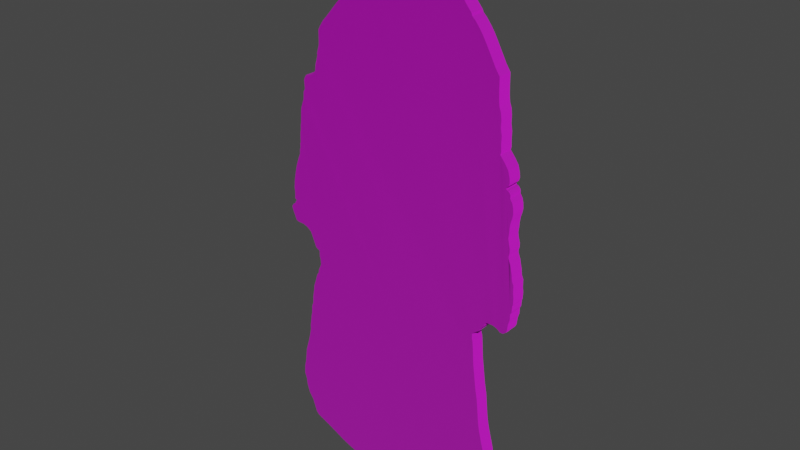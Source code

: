 # Source: man_siting_at_the_camp_with_hood_winter_2.blend  (saved by Blender 3.4.6; exported with 4.5.12 LTS)
import bpy
from mathutils import Matrix  # noqa: F401  (used for matrix-valued properties, if any)

bpy.ops.wm.read_factory_settings(use_empty=True)
scene = bpy.context.scene
scene.name = 'Scene'

# ---- collections
col_collection = bpy.data.collections.new('Collection'); scene.collection.children.link(col_collection)

# ---- images (referenced by path relative to the original .blend; pixels are not part of the script)
import os
ASSET_DIR = os.environ.get("B2B_ASSET_DIR", "")  # directory of the original .blend (textures are referenced by path, not embedded)
HERE = os.path.dirname(os.path.abspath(__file__))  # packed textures are extracted next to this script under _unpacked/

def load_image(name, relpath, width, height, colorspace="sRGB"):
    """Load a texture the original file referenced (path relative to the .blend, or extracted next to this script)."""
    p = next((c for c in (os.path.join(HERE, relpath), os.path.join(ASSET_DIR, relpath)) if relpath and os.path.exists(c)), "")
    if p:
        img = bpy.data.images.load(p, check_existing=True)
        img.name = name
    else:  # same state as the original file: an image datablock whose file is absent (Cycles renders it pink)
        img = bpy.data.images.new(name, width, height)
        img.source = "FILE"
        img.filepath = "//" + (relpath or name)
    img.colorspace_settings.name = colorspace
    return img
img_man_siting_at_the_camp_with_hood_winter_2_png = load_image('man_siting_at_the_camp_with_hood_winter_2.png', 'man_siting_at_the_camp_with_hood_winter_2.png', 1024, 1024, 'sRGB')
img_cardboard_2_normal_jpg = load_image('cardboard_2_NORMAL.jpg', 'cardboard_2_NORMAL.jpg', 1024, 1024, 'sRGB')
img_carton_png = load_image('carton.png', 'carton.png', 1024, 1024, 'sRGB')

# ---- materials (node trees are filled in below, after node groups)
mat_materia = bpy.data.materials.new('Materiał')
mat_materia.use_transparent_shadow = False
mat_materia__001 = bpy.data.materials.new('Materiał.001')
mat_materia__001.use_transparent_shadow = False

# ---- material node trees
mat_materia.use_nodes = True; mat_materia.node_tree.nodes.clear()
_N = mat_materia.node_tree.nodes; _L = mat_materia.node_tree.links
n0 = _N.new('ShaderNodeBsdfPrincipled'); n0.name = 'Principled BSDF'; n0.location = (10, 300)
n0.distribution = 'GGX'
n0.subsurface_method = 'RANDOM_WALK_SKIN'
n0.inputs[2].default_value = 1.0
n0.inputs[3].default_value = 1.45
n0.inputs[27].default_value = (0.0, 0.0, 0.0, 1.0)
n0.inputs[28].default_value = 1.0
n1 = _N.new('ShaderNodeOutputMaterial'); n1.name = 'Material Output'; n1.location = (300, 300)
n2 = _N.new('ShaderNodeNormalMap'); n2.name = 'Normal Map'; n2.location = (-225, -250)
n3 = _N.new('ShaderNodeTexImage'); n3.name = 'Image Texture.001'; n3.location = (-457, 247)
n3.image = img_man_siting_at_the_camp_with_hood_winter_2_png
n4 = _N.new('ShaderNodeTexImage'); n4.name = 'Image Texture'; n4.location = (-642, -273)
n4.image = img_cardboard_2_normal_jpg
_L.new(n0.outputs[0], n1.inputs[0])
_L.new(n2.outputs[0], n0.inputs[5])
_L.new(n3.outputs[0], n0.inputs[0])
_L.new(n4.outputs[0], n2.inputs[1])
n1.is_active_output = True
mat_materia__001.use_nodes = True; mat_materia__001.node_tree.nodes.clear()
_N = mat_materia__001.node_tree.nodes; _L = mat_materia__001.node_tree.links
n0 = _N.new('ShaderNodeBsdfPrincipled'); n0.name = 'Principled BSDF'; n0.location = (10, 300)
n0.distribution = 'GGX'
n0.subsurface_method = 'RANDOM_WALK_SKIN'
n0.inputs[2].default_value = 1.0
n0.inputs[3].default_value = 1.45
n0.inputs[27].default_value = (0.0, 0.0, 0.0, 1.0)
n0.inputs[28].default_value = 1.0
n1 = _N.new('ShaderNodeOutputMaterial'); n1.name = 'Material Output'; n1.location = (300, 300)
n2 = _N.new('ShaderNodeTexImage'); n2.name = 'Image Texture'; n2.location = (-534, 215)
n2.image = img_carton_png
n3 = _N.new('ShaderNodeTexImage'); n3.name = 'Image Texture.001'; n3.location = (-562, -316)
n3.image = img_cardboard_2_normal_jpg
n4 = _N.new('ShaderNodeNormalMap'); n4.name = 'Normal Map'; n4.location = (-261, -292)
_L.new(n0.outputs[0], n1.inputs[0])
_L.new(n3.outputs[0], n4.inputs[1])
_L.new(n4.outputs[0], n0.inputs[5])
_L.new(n2.outputs[0], n0.inputs[0])
n1.is_active_output = True

# ---- world
world_world = bpy.data.worlds.new('World'); scene.world = world_world
world_world.use_nodes = True; world_world.node_tree.nodes.clear()
_N = world_world.node_tree.nodes; _L = world_world.node_tree.links
n0 = _N.new('ShaderNodeOutputWorld'); n0.name = 'World Output'; n0.location = (300, 300)
n1 = _N.new('ShaderNodeBackground'); n1.name = 'Background'; n1.location = (10, 300)
n1.inputs[0].default_value = (0.05088, 0.05088, 0.05088, 1.0)
_L.new(n1.outputs[0], n0.inputs[0])
n0.is_active_output = True
world_world.color = (0.05088, 0.05088, 0.05088)
world_world.use_sun_shadow = False
world_world.sun_shadow_jitter_overblur = 0.0

# ---- meshes
me_prostok_t_001 = bpy.data.meshes.new('Prostokąt.001')
me_prostok_t_001.from_pydata([(-0.1236, 0.8982, 0.0), (-0.1057, 0.9089, 0.0), (-0.08364, 0.9175, 0.0), (-0.0676, 0.9185, 0.0), (-0.04158, 0.9178, 0.0), (-0.02304, 0.91, 0.0), (0.003336, 0.8879, 0.0), (0.02757, 0.8708, 0.0), (0.03684, 0.8633, 0.0), (0.03542, 0.8555, 0.0), (0.0536, 0.8408, 0.0), (0.05752, 0.8298, 0.0), (0.07962, 0.7941, 0.0), (0.09851, 0.7635, 0.0), (0.1056, 0.7528, 0.0), (0.1203, 0.7336, 0.0), (0.137, 0.7093, 0.0), (0.1552, 0.6876, 0.0), (0.158, 0.6801, 0.0), (0.1691, 0.6694, 0.0), (0.1848, 0.6494, 0.0), (0.1947, 0.6352, 0.0), (0.2051, 0.6173, 0.0), (0.2186, 0.5924, 0.0), (0.2283, 0.5746, 0.0), (0.2382, 0.5557, 0.0), (0.2529, 0.5339, 0.0), (0.2532, 0.4958, 0.0), (0.2543, 0.4669, 0.0), (0.2564, 0.4498, 0.0), (0.2618, 0.4348, 0.0), (0.2643, 0.4145, 0.0), (0.2639, 0.391, 0.0), (0.2675, 0.3682, 0.0), (0.2671, 0.3436, 0.0), (0.2682, 0.3229, 0.0), (0.266, 0.3129, 0.0), (0.2814, 0.294, 0.0), (0.2942, 0.2744, 0.0), (0.2995, 0.2534, 0.0), (0.301, 0.2384, 0.0), (0.2974, 0.2277, 0.0), (0.291, 0.2206, 0.0), (0.2913, 0.216, 0.0), (0.2981, 0.2128, 0.0), (0.3024, 0.2081, 0.0), (0.3052, 0.2028, 0.0), (0.3051, 0.1927, 0.0), (0.313, 0.1801, 0.0), (0.3164, 0.165, 0.0), (0.3175, 0.1483, 0.0), (0.315, 0.1351, 0.0), (0.3111, 0.1219, 0.0), (0.309, 0.1103, 0.0), (0.3078, 0.1009, 0.0), (0.3075, 0.09022, 0.0), (0.3063, 0.08042, 0.0), (0.3051, 0.06977, 0.0), (0.3071, 0.05773, 0.0), (0.3099, 0.04639, 0.0), (0.3125, 0.03745, 0.0), (0.3123, 0.02507, 0.0), (0.3095, 0.01493, 0.0), (0.3094, 0.006851, 0.0), (0.3121, -0.0007129, 0.0), (0.3169, -0.01257, 0.0), (0.3202, -0.03045, 0.0), (0.3236, -0.0442, 0.0), (0.3245, -0.05589, 0.0), (0.3254, -0.06208, 0.0), (0.3274, -0.06672, 0.0), (0.3309, -0.07549, 0.0), (0.331, -0.09956, 0.0), (0.3331, -0.1155, 0.0), (0.3324, -0.1377, 0.0), (0.3303, -0.1434, 0.0), (0.329, -0.1635, 0.0), (0.3247, -0.1724, 0.0), (0.3242, -0.1917, 0.0), (0.3192, -0.2084, 0.0), (0.3175, -0.2219, 0.0), (0.3166, -0.2305, 0.0), (0.3135, -0.2395, 0.0), (0.302, -0.2476, 0.0), (0.292, -0.2474, 0.0), (0.2831, -0.24, 0.0), (0.2726, -0.2357, 0.0), (0.2647, -0.2335, 0.0), (0.252, -0.2333, 0.0), (0.2442, -0.2336, 0.0), (0.238, -0.2398, 0.0), (0.2303, -0.2541, 0.0), (0.221, -0.2651, 0.0), (0.2172, -0.2728, 0.0), (0.2076, -0.279, 0.0), (0.1983, -0.2866, 0.0), (0.1923, -0.2923, 0.0), (0.1923, -0.3108, 0.0), (0.1949, -0.3189, 0.0), (0.1975, -0.3459, 0.0), (0.1992, -0.3751, 0.0), (0.2014, -0.4031, 0.0), (0.204, -0.4224, 0.0), (0.2119, -0.4853, 0.0), (0.2191, -0.525, 0.0), (0.2233, -0.5673, 0.0), (0.2269, -0.6051, 0.0), (0.2318, -0.6357, 0.0), (0.2401, -0.6716, 0.0), (0.2478, -0.7009, 0.0), (0.2533, -0.7244, 0.0), (0.2533, -0.7523, 0.0), (0.2514, -0.7593, 0.0), (0.2542, -0.7743, 0.0), (0.2583, -0.7939, 0.0), (0.2705, -0.8153, 0.0), (0.275, -0.8212, 0.0), (0.2745, -0.8301, 0.0), (0.2667, -0.8415, 0.0), (0.2523, -0.8595, 0.0), (0.2435, -0.8788, 0.0), (0.2404, -0.8987, 0.0), (0.2373, -0.9135, 0.0), (0.222, -0.9279, 0.0), (0.2045, -0.9443, 0.0), (0.1966, -0.9542, 0.0), (0.1872, -0.9577, 0.0), (0.1801, -0.9585, 0.0), (0.1655, -0.9575, 0.0), (0.1531, -0.9511, 0.0), (0.139, -0.9482, 0.0), (0.09467, -0.9494, 0.0), (0.07645, -0.9563, 0.0), (0.06407, -0.9587, 0.0), (0.04568, -0.9616, 0.0), (0.0113, -0.963, 0.0), (-0.02755, -0.9697, 0.0), (-0.04319, -0.969, 0.0), (-0.0566, -0.964, 0.0), (-0.07826, -0.9604, 0.0), (-0.1089, -0.9628, 0.0), (-0.1362, -0.974, 0.0), (-0.1489, -0.9782, 0.0), (-0.1716, -0.9762, 0.0), (-0.1896, -0.9767, 0.0), (-0.2152, -0.9842, 0.0), (-0.2597, -0.9863, 0.0), (-0.2917, -0.9826, 0.0), (-0.3199, -0.973, 0.0), (-0.3526, -0.9604, 0.0), (-0.3764, -0.949, 0.0), (-0.4085, -0.9337, 0.0), (-0.4396, -0.9202, 0.0), (-0.4685, -0.9075, 0.0), (-0.4783, -0.898, 0.0), (-0.4881, -0.8698, 0.0), (-0.4941, -0.8517, 0.0), (-0.5098, -0.8281, 0.0), (-0.5157, -0.81, 0.0), (-0.5195, -0.7959, 0.0), (-0.5224, -0.7722, 0.0), (-0.5295, -0.7515, 0.0), (-0.5277, -0.7202, 0.0), (-0.5225, -0.7004, 0.0), (-0.5156, -0.6464, 0.0), (-0.5038, -0.6076, 0.0), (-0.4975, -0.5835, 0.0), (-0.4911, -0.5537, 0.0), (-0.4915, -0.5369, 0.0), (-0.4869, -0.511, 0.0), (-0.4857, -0.4986, 0.0), (-0.4818, -0.4828, 0.0), (-0.4804, -0.4573, 0.0), (-0.4737, -0.4391, 0.0), (-0.4729, -0.4143, 0.0), (-0.4683, -0.3902, 0.0), (-0.4655, -0.369, 0.0), (-0.4568, -0.3444, 0.0), (-0.4506, -0.3232, 0.0), (-0.4426, -0.3105, 0.0), (-0.4418, -0.301, 0.0), (-0.4309, -0.2769, 0.0), (-0.4315, -0.2585, 0.0), (-0.4349, -0.2469, 0.0), (-0.4349, -0.2261, 0.0), (-0.4501, -0.2178, 0.0), (-0.4573, -0.1996, 0.0), (-0.4713, -0.1665, 0.0), (-0.4859, -0.1554, 0.0), (-0.5036, -0.1489, 0.0), (-0.5266, -0.1478, 0.0), (-0.5359, -0.1442, 0.0), (-0.5501, -0.1101, 0.0), (-0.5534, -0.09883, 0.0), (-0.5472, -0.0884, 0.0), (-0.5369, -0.08155, 0.0), (-0.5356, -0.07487, 0.0), (-0.5296, -0.07014, 0.0), (-0.5379, -0.06557, 0.0), (-0.5369, -0.04161, 0.0), (-0.5384, -0.0258, 0.0), (-0.5368, -0.008677, 0.0), (-0.5356, 0.002571, 0.0), (-0.5325, 0.01877, 0.0), (-0.5299, 0.03166, 0.0), (-0.5259, 0.04844, 0.0), (-0.5206, 0.06638, 0.0), (-0.5143, 0.08339, 0.0), (-0.5065, 0.1025, 0.0), (-0.5059, 0.1165, 0.0), (-0.5031, 0.1266, 0.0), (-0.5036, 0.1393, 0.0), (-0.5011, 0.1437, 0.0), (-0.5012, 0.1596, 0.0), (-0.5001, 0.179, 0.0), (-0.4976, 0.1892, 0.0), (-0.4976, 0.2016, 0.0), (-0.4953, 0.216, 0.0), (-0.4935, 0.2501, 0.0), (-0.491, 0.2646, 0.0), (-0.4873, 0.2768, 0.0), (-0.4825, 0.2892, 0.0), (-0.48, 0.295, 0.0), (-0.4782, 0.3203, 0.0), (-0.4725, 0.3299, 0.0), (-0.4732, 0.34, 0.0), (-0.4745, 0.358, 0.0), (-0.4711, 0.3673, 0.0), (-0.4644, 0.3775, 0.0), (-0.4503, 0.3786, 0.0), (-0.4353, 0.3863, 0.0), (-0.4255, 0.399, 0.0), (-0.4227, 0.4192, 0.0), (-0.417, 0.4388, 0.0), (-0.4142, 0.4512, 0.0), (-0.4147, 0.4575, 0.0), (-0.4108, 0.4703, 0.0), (-0.4064, 0.4856, 0.0), (-0.4059, 0.4977, 0.0), (-0.4056, 0.5322, 0.0), (-0.397, 0.5477, 0.0), (-0.3853, 0.5649, 0.0), (-0.3698, 0.5811, 0.0), (-0.3473, 0.607, 0.0), (-0.3284, 0.6291, 0.0), (-0.3131, 0.645, 0.0), (-0.291, 0.6699, 0.0), (-0.269, 0.6922, 0.0), (-0.248, 0.7182, 0.0), (-0.2271, 0.7487, 0.0), (-0.2131, 0.772, 0.0), (-0.2009, 0.7945, 0.0), (-0.1916, 0.8141, 0.0), (-0.173, 0.842, 0.0), (-0.1624, 0.8601, 0.0), (-0.1592, 0.8702, 0.0), (-0.1477, 0.8798, 0.0), (-0.1345, 0.8919, 0.0), (-0.1236, 0.8982, 0.04929), (-0.1057, 0.9089, 0.04929), (-0.08364, 0.9175, 0.04929), (-0.0676, 0.9185, 0.04929), (-0.04158, 0.9178, 0.04929), (-0.02304, 0.91, 0.04929), (0.003336, 0.8879, 0.04929), (0.02757, 0.8708, 0.04929), (0.03684, 0.8633, 0.04929), (0.03542, 0.8555, 0.04929), (0.0536, 0.8408, 0.04929), (0.05752, 0.8298, 0.04929), (0.07962, 0.7941, 0.04929), (0.09851, 0.7635, 0.04929), (0.1056, 0.7528, 0.04929), (0.1203, 0.7336, 0.04929), (0.137, 0.7093, 0.04929), (0.1552, 0.6876, 0.04929), (0.158, 0.6801, 0.04929), (0.1691, 0.6694, 0.04929), (0.1848, 0.6494, 0.04929), (0.1947, 0.6352, 0.04929), (0.2051, 0.6173, 0.04929), (0.2186, 0.5924, 0.04929), (0.2283, 0.5746, 0.04929), (0.2382, 0.5557, 0.04929), (0.2529, 0.5339, 0.04929), (0.2532, 0.4958, 0.04929), (0.2543, 0.4669, 0.04929), (0.2564, 0.4498, 0.04929), (0.2618, 0.4348, 0.04929), (0.2643, 0.4145, 0.04929), (0.2639, 0.391, 0.04929), (0.2675, 0.3682, 0.04929), (0.2671, 0.3436, 0.04929), (0.2682, 0.3229, 0.04929), (0.266, 0.3129, 0.04929), (0.2814, 0.294, 0.04929), (0.2942, 0.2744, 0.04929), (0.2995, 0.2534, 0.04929), (0.301, 0.2384, 0.04929), (0.2974, 0.2277, 0.04929), (0.291, 0.2206, 0.04929), (0.2913, 0.216, 0.04929), (0.2981, 0.2128, 0.04929), (0.3024, 0.2081, 0.04929), (0.3052, 0.2028, 0.04929), (0.3051, 0.1927, 0.04929), (0.313, 0.1801, 0.04929), (0.3164, 0.165, 0.04929), (0.3175, 0.1483, 0.04929), (0.315, 0.1351, 0.04929), (0.3111, 0.1219, 0.04929), (0.309, 0.1103, 0.04929), (0.3078, 0.1009, 0.04929), (0.3075, 0.09022, 0.04929), (0.3063, 0.08042, 0.04929), (0.3051, 0.06977, 0.04929), (0.3071, 0.05773, 0.04929), (0.3099, 0.04639, 0.04929), (0.3125, 0.03745, 0.04929), (0.3123, 0.02507, 0.04929), (0.3095, 0.01493, 0.04929), (0.3094, 0.006851, 0.04929), (0.3121, -0.0007129, 0.04929), (0.3169, -0.01257, 0.04929), (0.3202, -0.03045, 0.04929), (0.3236, -0.0442, 0.04929), (0.3245, -0.05589, 0.04929), (0.3254, -0.06208, 0.04929), (0.3274, -0.06672, 0.04929), (0.3309, -0.07549, 0.04929), (0.331, -0.09956, 0.04929), (0.3331, -0.1155, 0.04929), (0.3324, -0.1377, 0.04929), (0.3303, -0.1434, 0.04929), (0.329, -0.1635, 0.04929), (0.3247, -0.1724, 0.04929), (0.3242, -0.1917, 0.04929), (0.3192, -0.2084, 0.04929), (0.3175, -0.2219, 0.04929), (0.3166, -0.2305, 0.04929), (0.3135, -0.2395, 0.04929), (0.302, -0.2476, 0.04929), (0.292, -0.2474, 0.04929), (0.2831, -0.24, 0.04929), (0.2726, -0.2357, 0.04929), (0.2647, -0.2335, 0.04929), (0.252, -0.2333, 0.04929), (0.2442, -0.2336, 0.04929), (0.238, -0.2398, 0.04929), (0.2303, -0.2541, 0.04929), (0.221, -0.2651, 0.04929), (0.2172, -0.2728, 0.04929), (0.2076, -0.279, 0.04929), (0.1983, -0.2866, 0.04929), (0.1923, -0.2923, 0.04929), (0.1923, -0.3108, 0.04929), (0.1949, -0.3189, 0.04929), (0.1975, -0.3459, 0.04929), (0.1992, -0.3751, 0.04929), (0.2014, -0.4031, 0.04929), (0.204, -0.4224, 0.04929), (0.2119, -0.4853, 0.04929), (0.2191, -0.525, 0.04929), (0.2233, -0.5673, 0.04929), (0.2269, -0.6051, 0.04929), (0.2318, -0.6357, 0.04929), (0.2401, -0.6716, 0.04929), (0.2478, -0.7009, 0.04929), (0.2533, -0.7244, 0.04929), (0.2533, -0.7523, 0.04929), (0.2514, -0.7593, 0.04929), (0.2542, -0.7743, 0.04929), (0.2583, -0.7939, 0.04929), (0.2705, -0.8153, 0.04929), (0.275, -0.8212, 0.04929), (0.2745, -0.8301, 0.04929), (0.2667, -0.8415, 0.04929), (0.2523, -0.8595, 0.04929), (0.2435, -0.8788, 0.04929), (0.2404, -0.8987, 0.04929), (0.2373, -0.9135, 0.04929), (0.222, -0.9279, 0.04929), (0.2045, -0.9443, 0.04929), (0.1966, -0.9542, 0.04929), (0.1872, -0.9577, 0.04929), (0.1801, -0.9585, 0.04929), (0.1655, -0.9575, 0.04929), (0.1531, -0.9511, 0.04929), (0.139, -0.9482, 0.04929), (0.09467, -0.9494, 0.04929), (0.07645, -0.9563, 0.04929), (0.06407, -0.9587, 0.04929), (0.04568, -0.9616, 0.04929), (0.0113, -0.963, 0.04929), (-0.02755, -0.9697, 0.04929), (-0.04319, -0.969, 0.04929), (-0.0566, -0.964, 0.04929), (-0.07826, -0.9604, 0.04929), (-0.1089, -0.9628, 0.04929), (-0.1362, -0.974, 0.04929), (-0.1489, -0.9782, 0.04929), (-0.1716, -0.9762, 0.04929), (-0.1896, -0.9767, 0.04929), (-0.2152, -0.9842, 0.04929), (-0.2597, -0.9863, 0.04929), (-0.2917, -0.9826, 0.04929), (-0.3199, -0.973, 0.04929), (-0.3526, -0.9604, 0.04929), (-0.3764, -0.949, 0.04929), (-0.4085, -0.9337, 0.04929), (-0.4396, -0.9202, 0.04929), (-0.4685, -0.9075, 0.04929), (-0.4783, -0.898, 0.04929), (-0.4881, -0.8698, 0.04929), (-0.4941, -0.8517, 0.04929), (-0.5098, -0.8281, 0.04929), (-0.5157, -0.81, 0.04929), (-0.5195, -0.7959, 0.04929), (-0.5224, -0.7722, 0.04929), (-0.5295, -0.7515, 0.04929), (-0.5277, -0.7202, 0.04929), (-0.5225, -0.7004, 0.04929), (-0.5156, -0.6464, 0.04929), (-0.5038, -0.6076, 0.04929), (-0.4975, -0.5835, 0.04929), (-0.4911, -0.5537, 0.04929), (-0.4915, -0.5369, 0.04929), (-0.4869, -0.511, 0.04929), (-0.4857, -0.4986, 0.04929), (-0.4818, -0.4828, 0.04929), (-0.4804, -0.4573, 0.04929), (-0.4737, -0.4391, 0.04929), (-0.4729, -0.4143, 0.04929), (-0.4683, -0.3902, 0.04929), (-0.4655, -0.369, 0.04929), (-0.4568, -0.3444, 0.04929), (-0.4506, -0.3232, 0.04929), (-0.4426, -0.3105, 0.04929), (-0.4418, -0.301, 0.04929), (-0.4309, -0.2769, 0.04929), (-0.4315, -0.2585, 0.04929), (-0.4349, -0.2469, 0.04929), (-0.4349, -0.2261, 0.04929), (-0.4501, -0.2178, 0.04929), (-0.4573, -0.1996, 0.04929), (-0.4713, -0.1665, 0.04929), (-0.4859, -0.1554, 0.04929), (-0.5036, -0.1489, 0.04929), (-0.5266, -0.1478, 0.04929), (-0.5359, -0.1442, 0.04929), (-0.5501, -0.1101, 0.04929), (-0.5534, -0.09883, 0.04929), (-0.5472, -0.0884, 0.04929), (-0.5369, -0.08155, 0.04929), (-0.5356, -0.07487, 0.04929), (-0.5296, -0.07014, 0.04929), (-0.5379, -0.06557, 0.04929), (-0.5369, -0.04161, 0.04929), (-0.5384, -0.0258, 0.04929), (-0.5368, -0.008677, 0.04929), (-0.5356, 0.002571, 0.04929), (-0.5325, 0.01877, 0.04929), (-0.5299, 0.03166, 0.04929), (-0.5259, 0.04844, 0.04929), (-0.5206, 0.06638, 0.04929), (-0.5143, 0.08339, 0.04929), (-0.5065, 0.1025, 0.04929), (-0.5059, 0.1165, 0.04929), (-0.5031, 0.1266, 0.04929), (-0.5036, 0.1393, 0.04929), (-0.5011, 0.1437, 0.04929), (-0.5012, 0.1596, 0.04929), (-0.5001, 0.179, 0.04929), (-0.4976, 0.1892, 0.04929), (-0.4976, 0.2016, 0.04929), (-0.4953, 0.216, 0.04929), (-0.4935, 0.2501, 0.04929), (-0.491, 0.2646, 0.04929), (-0.4873, 0.2768, 0.04929), (-0.4825, 0.2892, 0.04929), (-0.48, 0.295, 0.04929), (-0.4782, 0.3203, 0.04929), (-0.4725, 0.3299, 0.04929), (-0.4732, 0.34, 0.04929), (-0.4745, 0.358, 0.04929), (-0.4711, 0.3673, 0.04929), (-0.4644, 0.3775, 0.04929), (-0.4503, 0.3786, 0.04929), (-0.4353, 0.3863, 0.04929), (-0.4255, 0.399, 0.04929), (-0.4227, 0.4192, 0.04929), (-0.417, 0.4388, 0.04929), (-0.4142, 0.4512, 0.04929), (-0.4147, 0.4575, 0.04929), (-0.4108, 0.4703, 0.04929), (-0.4064, 0.4856, 0.04929), (-0.4059, 0.4977, 0.04929), (-0.4056, 0.5322, 0.04929), (-0.397, 0.5477, 0.04929), (-0.3853, 0.5649, 0.04929), (-0.3698, 0.5811, 0.04929), (-0.3473, 0.607, 0.04929), (-0.3284, 0.6291, 0.04929), (-0.3131, 0.645, 0.04929), (-0.291, 0.6699, 0.04929), (-0.269, 0.6922, 0.04929), (-0.248, 0.7182, 0.04929), (-0.2271, 0.7487, 0.04929), (-0.2131, 0.772, 0.04929), (-0.2009, 0.7945, 0.04929), (-0.1916, 0.8141, 0.04929), (-0.173, 0.842, 0.04929), (-0.1624, 0.8601, 0.04929), (-0.1592, 0.8702, 0.04929), (-0.1477, 0.8798, 0.04929), (-0.1345, 0.8919, 0.04929)], [], [(193, 194, 195, 196, 197, 198, 199, 200, 201, 202, 203, 204, 205, 206, 207, 208, 209, 210, 211, 212, 213, 214, 215, 216, 217, 218, 219, 220, 221, 222, 223, 224, 225, 226, 227, 228, 229, 230, 231, 232, 233, 234, 235, 236, 237, 238, 239, 240, 241, 242, 243, 244, 245, 246, 247, 248, 249, 250, 251, 252, 253, 254, 255, 256, 257, 0, 1, 2, 3, 4, 5, 6, 7, 8, 9, 10, 11, 12, 13, 14, 15, 16, 17, 18, 19, 20, 21, 22, 23, 24, 25, 26, 27, 28, 29, 30, 31, 32, 33, 34, 35, 36, 37, 38, 39, 40, 41, 42, 43, 44, 45, 46, 47, 48, 49, 50, 51, 52, 53, 54, 55, 56, 57, 58, 59, 60, 61, 62, 63, 64, 65, 66, 67, 68, 69, 70, 71, 72, 73, 74, 75, 76, 77, 78, 79, 80, 81, 82, 83, 84, 85, 86, 87, 88, 89, 90, 91, 92, 93, 94, 95, 96, 97, 98, 99, 100, 101, 102, 103, 104, 105, 106, 107, 108, 109, 110, 111, 112, 113, 114, 115, 116, 117, 118, 119, 120, 121, 122, 123, 124, 125, 126, 127, 128, 129, 130, 131, 132, 133, 134, 135, 136, 137, 138, 139, 140, 141, 142, 143, 144, 145, 146, 147, 148, 149, 150, 151, 152, 153, 154, 155, 156, 157, 158, 159, 160, 161, 162, 163, 164, 165, 166, 167, 168, 169, 170, 171, 172, 173, 174, 175, 176, 177, 178, 179, 180, 181, 182, 183, 184, 185, 186, 187, 188, 189, 190, 191, 192), (451, 450, 449, 448, 447, 446, 445, 444, 443, 442, 441, 440, 439, 438, 437, 436, 435, 434, 433, 432, 431, 430, 429, 428, 427, 426, 425, 424, 423, 422, 421, 420, 419, 418, 417, 416, 415, 414, 413, 412, 411, 410, 409, 408, 407, 406, 405, 404, 403, 402, 401, 400, 399, 398, 397, 396, 395, 394, 393, 392, 391, 390, 389, 388, 387, 386, 385, 384, 383, 382, 381, 380, 379, 378, 377, 376, 375, 374, 373, 372, 371, 370, 369, 368, 367, 366, 365, 364, 363, 362, 361, 360, 359, 358, 357, 356, 355, 354, 353, 352, 351, 350, 349, 348, 347, 346, 345, 344, 343, 342, 341, 340, 339, 338, 337, 336, 335, 334, 333, 332, 331, 330, 329, 328, 327, 326, 325, 324, 323, 322, 321, 320, 319, 318, 317, 316, 315, 314, 313, 312, 311, 310, 309, 308, 307, 306, 305, 304, 303, 302, 301, 300, 299, 298, 297, 296, 295, 294, 293, 292, 291, 290, 289, 288, 287, 286, 285, 284, 283, 282, 281, 280, 279, 278, 277, 276, 275, 274, 273, 272, 271, 270, 269, 268, 267, 266, 265, 264, 263, 262, 261, 260, 259, 258, 515, 514, 513, 512, 511, 510, 509, 508, 507, 506, 505, 504, 503, 502, 501, 500, 499, 498, 497, 496, 495, 494, 493, 492, 491, 490, 489, 488, 487, 486, 485, 484, 483, 482, 481, 480, 479, 478, 477, 476, 475, 474, 473, 472, 471, 470, 469, 468, 467, 466, 465, 464, 463, 462, 461, 460, 459, 458, 457, 456, 455, 454, 453, 452), (185, 184, 442, 443), (81, 80, 338, 339), (186, 185, 443, 444), (82, 81, 339, 340), (187, 186, 444, 445), (83, 82, 340, 341), (188, 187, 445, 446), (84, 83, 341, 342), (189, 188, 446, 447), (85, 84, 342, 343), (190, 189, 447, 448), (86, 85, 343, 344), (191, 190, 448, 449), (87, 86, 344, 345), (192, 191, 449, 450), (88, 87, 345, 346), (193, 192, 450, 451), (89, 88, 346, 347), (194, 193, 451, 452), (90, 89, 347, 348), (195, 194, 452, 453), (91, 90, 348, 349), (196, 195, 453, 454), (92, 91, 349, 350), (197, 196, 454, 455), (93, 92, 350, 351), (198, 197, 455, 456), (94, 93, 351, 352), (199, 198, 456, 457), (95, 94, 352, 353), (200, 199, 457, 458), (96, 95, 353, 354), (201, 200, 458, 459), (97, 96, 354, 355), (202, 201, 459, 460), (98, 97, 355, 356), (203, 202, 460, 461), (99, 98, 356, 357), (204, 203, 461, 462), (100, 99, 357, 358), (205, 204, 462, 463), (101, 100, 358, 359), (206, 205, 463, 464), (102, 101, 359, 360), (207, 206, 464, 465), (103, 102, 360, 361), (208, 207, 465, 466), (104, 103, 361, 362), (209, 208, 466, 467), (105, 104, 362, 363), (1, 0, 258, 259), (210, 209, 467, 468), (106, 105, 363, 364), (2, 1, 259, 260), (211, 210, 468, 469), (107, 106, 364, 365), (3, 2, 260, 261), (212, 211, 469, 470), (108, 107, 365, 366), (4, 3, 261, 262), (213, 212, 470, 471), (109, 108, 366, 367), (5, 4, 262, 263), (214, 213, 471, 472), (110, 109, 367, 368), (6, 5, 263, 264), (215, 214, 472, 473), (111, 110, 368, 369), (7, 6, 264, 265), (216, 215, 473, 474), (112, 111, 369, 370), (8, 7, 265, 266), (217, 216, 474, 475), (113, 112, 370, 371), (9, 8, 266, 267), (218, 217, 475, 476), (114, 113, 371, 372), (10, 9, 267, 268), (219, 218, 476, 477), (115, 114, 372, 373), (11, 10, 268, 269), (220, 219, 477, 478), (116, 115, 373, 374), (12, 11, 269, 270), (221, 220, 478, 479), (117, 116, 374, 375), (13, 12, 270, 271), (222, 221, 479, 480), (118, 117, 375, 376), (14, 13, 271, 272), (223, 222, 480, 481), (119, 118, 376, 377), (15, 14, 272, 273), (224, 223, 481, 482), (120, 119, 377, 378), (16, 15, 273, 274), (225, 224, 482, 483), (121, 120, 378, 379), (17, 16, 274, 275), (226, 225, 483, 484), (122, 121, 379, 380), (18, 17, 275, 276), (227, 226, 484, 485), (123, 122, 380, 381), (19, 18, 276, 277), (228, 227, 485, 486), (124, 123, 381, 382), (20, 19, 277, 278), (229, 228, 486, 487), (125, 124, 382, 383), (21, 20, 278, 279), (230, 229, 487, 488), (126, 125, 383, 384), (22, 21, 279, 280), (231, 230, 488, 489), (127, 126, 384, 385), (23, 22, 280, 281), (232, 231, 489, 490), (128, 127, 385, 386), (24, 23, 281, 282), (233, 232, 490, 491), (129, 128, 386, 387), (25, 24, 282, 283), (234, 233, 491, 492), (130, 129, 387, 388), (26, 25, 283, 284), (235, 234, 492, 493), (131, 130, 388, 389), (27, 26, 284, 285), (236, 235, 493, 494), (132, 131, 389, 390), (28, 27, 285, 286), (237, 236, 494, 495), (133, 132, 390, 391), (29, 28, 286, 287), (238, 237, 495, 496), (134, 133, 391, 392), (30, 29, 287, 288), (239, 238, 496, 497), (135, 134, 392, 393), (31, 30, 288, 289), (240, 239, 497, 498), (136, 135, 393, 394), (32, 31, 289, 290), (241, 240, 498, 499), (137, 136, 394, 395), (33, 32, 290, 291), (242, 241, 499, 500), (138, 137, 395, 396), (34, 33, 291, 292), (243, 242, 500, 501), (139, 138, 396, 397), (35, 34, 292, 293), (244, 243, 501, 502), (140, 139, 397, 398), (36, 35, 293, 294), (245, 244, 502, 503), (141, 140, 398, 399), (37, 36, 294, 295), (246, 245, 503, 504), (142, 141, 399, 400), (38, 37, 295, 296), (247, 246, 504, 505), (143, 142, 400, 401), (39, 38, 296, 297), (248, 247, 505, 506), (144, 143, 401, 402), (40, 39, 297, 298), (249, 248, 506, 507), (145, 144, 402, 403), (41, 40, 298, 299), (250, 249, 507, 508), (146, 145, 403, 404), (42, 41, 299, 300), (251, 250, 508, 509), (147, 146, 404, 405), (43, 42, 300, 301), (252, 251, 509, 510), (148, 147, 405, 406), (44, 43, 301, 302), (253, 252, 510, 511), (149, 148, 406, 407), (45, 44, 302, 303), (254, 253, 511, 512), (150, 149, 407, 408), (46, 45, 303, 304), (255, 254, 512, 513), (151, 150, 408, 409), (47, 46, 304, 305), (256, 255, 513, 514), (152, 151, 409, 410), (48, 47, 305, 306), (257, 256, 514, 515), (153, 152, 410, 411), (49, 48, 306, 307), (0, 257, 515, 258), (154, 153, 411, 412), (50, 49, 307, 308), (155, 154, 412, 413), (51, 50, 308, 309), (156, 155, 413, 414), (52, 51, 309, 310), (157, 156, 414, 415), (53, 52, 310, 311), (158, 157, 415, 416), (54, 53, 311, 312), (159, 158, 416, 417), (55, 54, 312, 313), (160, 159, 417, 418), (56, 55, 313, 314), (161, 160, 418, 419), (57, 56, 314, 315), (162, 161, 419, 420), (58, 57, 315, 316), (163, 162, 420, 421), (59, 58, 316, 317), (164, 163, 421, 422), (60, 59, 317, 318), (165, 164, 422, 423), (61, 60, 318, 319), (166, 165, 423, 424), (62, 61, 319, 320), (167, 166, 424, 425), (63, 62, 320, 321), (168, 167, 425, 426), (64, 63, 321, 322), (169, 168, 426, 427), (65, 64, 322, 323), (170, 169, 427, 428), (66, 65, 323, 324), (171, 170, 428, 429), (67, 66, 324, 325), (172, 171, 429, 430), (68, 67, 325, 326), (173, 172, 430, 431), (69, 68, 326, 327), (174, 173, 431, 432), (70, 69, 327, 328), (175, 174, 432, 433), (71, 70, 328, 329), (176, 175, 433, 434), (72, 71, 329, 330), (177, 176, 434, 435), (73, 72, 330, 331), (178, 177, 435, 436), (74, 73, 331, 332), (179, 178, 436, 437), (75, 74, 332, 333), (180, 179, 437, 438), (76, 75, 333, 334), (181, 180, 438, 439), (77, 76, 334, 335), (182, 181, 439, 440), (78, 77, 335, 336), (183, 182, 440, 441), (79, 78, 336, 337), (184, 183, 441, 442), (80, 79, 337, 338)])
me_prostok_t_001.polygons.foreach_set('material_index', [0, 0, 1, 1, 1, 1, 1, 1, 1, 1, 1, 1, 1, 1, 1, 1, 1, 1, 1, 1, 1, 1, 1, 1, 1, 1, 1, 1, 1, 1, 1, 1, 1, 1, 1, 1, 1, 1, 1, 1, 1, 1, 1, 1, 1, 1, 1, 1, 1, 1, 1, 1, 1, 1, 1, 1, 1, 1, 1, 1, 1, 1, 1, 1, 1, 1, 1, 1, 1, 1, 1, 1, 1, 1, 1, 1, 1, 1, 1, 1, 1, 1, 1, 1, 1, 1, 1, 1, 1, 1, 1, 1, 1, 1, 1, 1, 1, 1, 1, 1, 1, 1, 1, 1, 1, 1, 1, 1, 1, 1, 1, 1, 1, 1, 1, 1, 1, 1, 1, 1, 1, 1, 1, 1, 1, 1, 1, 1, 1, 1, 1, 1, 1, 1, 1, 1, 1, 1, 1, 1, 1, 1, 1, 1, 1, 1, 1, 1, 1, 1, 1, 1, 1, 1, 1, 1, 0, 1, 1, 1, 1, 1, 1, 1, 1, 1, 1, 1, 1, 1, 1, 1, 1, 1, 1, 1, 1, 1, 1, 1, 1, 1, 1, 1, 1, 1, 1, 1, 1, 1, 1, 1, 1, 1, 1, 1, 1, 1, 1, 1, 1, 1, 1, 1, 1, 1, 1, 1, 1, 1, 1, 1, 1, 1, 1, 1, 1, 1, 1, 1, 1, 1, 1, 1, 1, 1, 1, 1, 1, 1, 1, 1, 1, 1, 1, 1, 1, 1, 1, 1, 1, 1, 1, 1, 1, 1, 1, 1, 1, 1, 1, 1, 1, 1, 1, 1, 1, 1, 1, 1])
_uv = me_prostok_t_001.uv_layers.new(name='MapaUV')
_uv.uv.foreach_set('vector', [0.237, 0.4645, 0.24, 0.4696, 0.245, 0.473, 0.2456, 0.4763, 0.2485, 0.4787, 0.2444, 0.4809, 0.2448, 0.4926, 0.244, 0.5004, 0.2447, 0.5088, 0.2452, 0.5143, 0.2466, 0.5223, 0.2478, 0.5286, 0.2497, 0.5369, 0.2522, 0.5457, 0.2552, 0.5541, 0.2589, 0.5635, 0.2592, 0.5704, 0.2605, 0.5754, 0.2602, 0.5816, 0.2614, 0.5838, 0.2612, 0.5916, 0.2617, 0.6011, 0.2629, 0.6061, 0.2628, 0.6122, 0.2638, 0.6193, 0.2646, 0.636, 0.2657, 0.6431, 0.2675, 0.6492, 0.2697, 0.6553, 0.2709, 0.6582, 0.2717, 0.6706, 0.2744, 0.6753, 0.2741, 0.6803, 0.2733, 0.6891, 0.275, 0.6936, 0.2782, 0.6987, 0.2851, 0.6993, 0.2924, 0.7032, 0.2972, 0.7095, 0.2984, 0.7194, 0.3011, 0.729, 0.3024, 0.7351, 0.3021, 0.7382, 0.304, 0.7445, 0.3061, 0.7521, 0.3062, 0.758, 0.3062, 0.7749, 0.3104, 0.7826, 0.316, 0.7911, 0.3236, 0.7991, 0.3344, 0.812, 0.3436, 0.8229, 0.351, 0.8308, 0.3617, 0.8431, 0.3724, 0.8542, 0.3826, 0.867, 0.3927, 0.8821, 0.3995, 0.8936, 0.4053, 0.9047, 0.4098, 0.9144, 0.4188, 0.9282, 0.4239, 0.9371, 0.4254, 0.9421, 0.431, 0.9469, 0.4374, 0.9528, 0.4427, 0.956, 0.4514, 0.9614, 0.4622, 0.9657, 0.4701, 0.9663, 0.4829, 0.9661, 0.492, 0.9623, 0.5051, 0.9516, 0.517, 0.9433, 0.5216, 0.9397, 0.521, 0.9358, 0.53, 0.9288, 0.5319, 0.9234, 0.543, 0.906, 0.5524, 0.891, 0.556, 0.8858, 0.5632, 0.8765, 0.5716, 0.8647, 0.5806, 0.8541, 0.5821, 0.8504, 0.5875, 0.8452, 0.5953, 0.8355, 0.6003, 0.8286, 0.6055, 0.8199, 0.6122, 0.8077, 0.6171, 0.799, 0.6221, 0.7898, 0.6293, 0.7792, 0.6297, 0.7605, 0.6304, 0.7463, 0.6315, 0.7379, 0.6342, 0.7306, 0.6356, 0.7207, 0.6355, 0.7091, 0.6374, 0.6979, 0.6373, 0.6859, 0.638, 0.6757, 0.637, 0.6708, 0.6446, 0.6616, 0.651, 0.6521, 0.6537, 0.6418, 0.6545, 0.6344, 0.6528, 0.6292, 0.6497, 0.6256, 0.6499, 0.6234, 0.6532, 0.6218, 0.6554, 0.6196, 0.6568, 0.617, 0.6567, 0.612, 0.6607, 0.6059, 0.6625, 0.5985, 0.6631, 0.5903, 0.6619, 0.5838, 0.6601, 0.5773, 0.6591, 0.5716, 0.6586, 0.567, 0.6585, 0.5617, 0.6579, 0.5569, 0.6574, 0.5517, 0.6585, 0.5458, 0.6599, 0.5402, 0.6612, 0.5359, 0.6612, 0.5298, 0.6599, 0.5248, 0.6598, 0.5208, 0.6612, 0.5171, 0.6636, 0.5113, 0.6653, 0.5026, 0.6671, 0.4958, 0.6676, 0.4901, 0.668, 0.4871, 0.6691, 0.4848, 0.6708, 0.4805, 0.671, 0.4687, 0.6721, 0.4609, 0.6719, 0.45, 0.6709, 0.4472, 0.6703, 0.4373, 0.6683, 0.4329, 0.6681, 0.4235, 0.6657, 0.4153, 0.665, 0.4086, 0.6646, 0.4044, 0.6631, 0.4, 0.6575, 0.3959, 0.6526, 0.396, 0.6482, 0.3996, 0.643, 0.4016, 0.6391, 0.4027, 0.6329, 0.4027, 0.6291, 0.4025, 0.6261, 0.3994, 0.6224, 0.3924, 0.6179, 0.3869, 0.6161, 0.3831, 0.6114, 0.38, 0.6069, 0.3763, 0.6039, 0.3734, 0.604, 0.3643, 0.6053, 0.3604, 0.6067, 0.3471, 0.6077, 0.3328, 0.609, 0.3191, 0.6103, 0.3096, 0.6145, 0.2788, 0.6183, 0.2594, 0.6205, 0.2386, 0.6225, 0.2201, 0.6251, 0.2051, 0.6293, 0.1875, 0.6333, 0.1732, 0.6361, 0.1617, 0.6363, 0.148, 0.6354, 0.1445, 0.6368, 0.1372, 0.6389, 0.1276, 0.645, 0.1171, 0.6473, 0.1143, 0.647, 0.1099, 0.6433, 0.1043, 0.6363, 0.09537, 0.6321, 0.08587, 0.6307, 0.07607, 0.6293, 0.0688, 0.6218, 0.06164, 0.6133, 0.05353, 0.6095, 0.0486, 0.6049, 0.04686, 0.6014, 0.0464, 0.5942, 0.04683, 0.5881, 0.04989, 0.5812, 0.05125, 0.5594, 0.05043, 0.5505, 0.04696, 0.5445, 0.04572, 0.5354, 0.04419, 0.5186, 0.04333, 0.4996, 0.03984, 0.4919, 0.0401, 0.4853, 0.04247, 0.4746, 0.04413, 0.4596, 0.04279, 0.4463, 0.03717, 0.4401, 0.03506, 0.4289, 0.0359, 0.42, 0.03557, 0.4075, 0.03175, 0.3857, 0.03048, 0.37, 0.03216, 0.3561, 0.03673, 0.34, 0.04272, 0.3282, 0.0482, 0.3124, 0.05551, 0.2971, 0.06199, 0.2828, 0.06808, 0.278, 0.07267, 0.273, 0.08646, 0.27, 0.09531, 0.2621, 0.1068, 0.2592, 0.1157, 0.2572, 0.1226, 0.2557, 0.1342, 0.2521, 0.1443, 0.2528, 0.1597, 0.2553, 0.1694, 0.2584, 0.196, 0.2639, 0.2151, 0.2669, 0.2269, 0.2699, 0.2416, 0.2697, 0.2498, 0.2718, 0.2625, 0.2723, 0.2686, 0.2741, 0.2764, 0.2747, 0.2889, 0.2778, 0.2979, 0.2781, 0.3101, 0.2802, 0.322, 0.2815, 0.3323, 0.2856, 0.3445, 0.2886, 0.3549, 0.2924, 0.3612, 0.2928, 0.3658, 0.298, 0.3777, 0.2976, 0.3867, 0.2959, 0.3924, 0.2958, 0.4027, 0.2883, 0.4067, 0.2846, 0.4155, 0.2776, 0.4317, 0.2704, 0.4371, 0.2617, 0.4402, 0.2504, 0.4406, 0.2458, 0.4423, 0.2387, 0.459, 0.2391, 0.4696, 0.2407, 0.4641, 0.2476, 0.4473, 0.2522, 0.4456, 0.2634, 0.445, 0.2721, 0.4418, 0.2792, 0.4363, 0.286, 0.4201, 0.2895, 0.4112, 0.2969, 0.4071, 0.2969, 0.3969, 0.2986, 0.3912, 0.2989, 0.3822, 0.2935, 0.3704, 0.2931, 0.3657, 0.2892, 0.3595, 0.2861, 0.3491, 0.2819, 0.3371, 0.2804, 0.3267, 0.2782, 0.3149, 0.2778, 0.3028, 0.2745, 0.2938, 0.2737, 0.2813, 0.2718, 0.2736, 0.2712, 0.2675, 0.269, 0.2548, 0.2691, 0.2466, 0.266, 0.232, 0.2629, 0.2202, 0.2571, 0.2012, 0.2536, 0.1747, 0.251, 0.165, 0.2501, 0.1497, 0.2536, 0.1395, 0.255, 0.1279, 0.2568, 0.121, 0.2597, 0.1121, 0.2674, 0.1005, 0.2703, 0.09164, 0.275, 0.07781, 0.2798, 0.07316, 0.2939, 0.0669, 0.3091, 0.06024, 0.3248, 0.05273, 0.3365, 0.04711, 0.3525, 0.04093, 0.3662, 0.03619, 0.3819, 0.03431, 0.4036, 0.03531, 0.4162, 0.03896, 0.425, 0.03918, 0.4361, 0.0382, 0.4423, 0.04022, 0.4557, 0.04567, 0.4707, 0.04682, 0.4813, 0.04503, 0.4878, 0.04257, 0.4955, 0.04222, 0.5145, 0.04546, 0.5313, 0.0461, 0.5403, 0.04752, 0.5463, 0.04868, 0.5553, 0.05203, 0.577, 0.05258, 0.5838, 0.05113, 0.5899, 0.048, 0.597, 0.04748, 0.6005, 0.04789, 0.6051, 0.04957, 0.609, 0.05445, 0.6176, 0.06243, 0.6251, 0.0695, 0.6266, 0.07674, 0.6282, 0.08651, 0.6325, 0.09594, 0.6395, 0.1048, 0.6433, 0.1103, 0.6436, 0.1147, 0.6414, 0.1176, 0.6355, 0.1281, 0.6335, 0.1377, 0.6321, 0.1451, 0.6331, 0.1485, 0.6331, 0.1622, 0.6304, 0.1737, 0.6267, 0.188, 0.6227, 0.2057, 0.6203, 0.2207, 0.6186, 0.2392, 0.6166, 0.2599, 0.6131, 0.2794, 0.6093, 0.3102, 0.608, 0.3197, 0.607, 0.3334, 0.6062, 0.3477, 0.6049, 0.361, 0.6037, 0.3649, 0.6037, 0.374, 0.6066, 0.3768, 0.6112, 0.3805, 0.6159, 0.3835, 0.6178, 0.3873, 0.6223, 0.3927, 0.6261, 0.3997, 0.6292, 0.4027, 0.6329, 0.4029, 0.6392, 0.4028, 0.643, 0.4017, 0.6481, 0.3995, 0.6525, 0.3959, 0.6574, 0.3958, 0.663, 0.3998, 0.6646, 0.4041, 0.665, 0.4084, 0.6658, 0.415, 0.6683, 0.4232, 0.6686, 0.4326, 0.6707, 0.437, 0.6714, 0.4469, 0.6724, 0.4496, 0.6727, 0.4605, 0.6718, 0.4683, 0.6717, 0.4801, 0.67, 0.4844, 0.669, 0.4867, 0.6686, 0.4897, 0.6682, 0.4955, 0.6665, 0.5022, 0.6649, 0.511, 0.6626, 0.5168, 0.6613, 0.5205, 0.6614, 0.5245, 0.6627, 0.5294, 0.6628, 0.5355, 0.6616, 0.5399, 0.6602, 0.5455, 0.6592, 0.5514, 0.6598, 0.5566, 0.6604, 0.5614, 0.6606, 0.5666, 0.6612, 0.5712, 0.6622, 0.5769, 0.6642, 0.5834, 0.6654, 0.5898, 0.6649, 0.598, 0.6632, 0.6054, 0.6594, 0.6116, 0.6594, 0.6166, 0.6581, 0.6192, 0.656, 0.6215, 0.6527, 0.623, 0.6525, 0.6253, 0.6556, 0.6288, 0.6574, 0.634, 0.6567, 0.6414, 0.6541, 0.6517, 0.6479, 0.6613, 0.6404, 0.6706, 0.6414, 0.6755, 0.6409, 0.6856, 0.6411, 0.6977, 0.6394, 0.7088, 0.6396, 0.7204, 0.6384, 0.7303, 0.6358, 0.7377, 0.6348, 0.7461, 0.6343, 0.7602, 0.6342, 0.7789, 0.627, 0.7896, 0.6222, 0.7989, 0.6175, 0.8076, 0.6109, 0.8198, 0.6058, 0.8286, 0.601, 0.8356, 0.5933, 0.8454, 0.5879, 0.8506, 0.5865, 0.8543, 0.5777, 0.865, 0.5695, 0.8769, 0.5624, 0.8863, 0.5589, 0.8916, 0.5497, 0.9066, 0.5389, 0.9241, 0.537, 0.9295, 0.5281, 0.9367, 0.5288, 0.9406, 0.5243, 0.9442, 0.5125, 0.9526, 0.4996, 0.9635, 0.4905, 0.9674, 0.4778, 0.9677, 0.47, 0.9672, 0.4591, 0.9631, 0.4504, 0.9578, 0.4451, 0.9548, 0.4386, 0.9489, 0.433, 0.9442, 0.4314, 0.9392, 0.4262, 0.9303, 0.417, 0.9167, 0.4125, 0.9071, 0.4065, 0.8961, 0.3996, 0.8846, 0.3894, 0.8697, 0.3791, 0.857, 0.3683, 0.8461, 0.3574, 0.8339, 0.3499, 0.8261, 0.3406, 0.8154, 0.3296, 0.8027, 0.322, 0.7948, 0.3163, 0.7863, 0.312, 0.7787, 0.3119, 0.7618, 0.3116, 0.7559, 0.3095, 0.7484, 0.3075, 0.7421, 0.3078, 0.739, 0.3064, 0.733, 0.3036, 0.7234, 0.3022, 0.7135, 0.2974, 0.7072, 0.2901, 0.7035, 0.2832, 0.703, 0.2799, 0.698, 0.2782, 0.6934, 0.2788, 0.6846, 0.2791, 0.6797, 0.2763, 0.675, 0.2754, 0.6626, 0.2742, 0.6597, 0.2719, 0.6536, 0.27, 0.6477, 0.2688, 0.6405, 0.2678, 0.6238, 0.2667, 0.6168, 0.2667, 0.6107, 0.2655, 0.6057, 0.2649, 0.5962, 0.2649, 0.5884, 0.2637, 0.5863, 0.264, 0.58, 0.2626, 0.5751, 0.2623, 0.5682, 0.2584, 0.5589, 0.2553, 0.5505, 0.2527, 0.5418, 0.2507, 0.5335, 0.2494, 0.5272, 0.2479, 0.5193, 0.2474, 0.5138, 0.2465, 0.5054, 0.2472, 0.4976, 0.2467, 0.4859, 0.2508, 0.4836, 0.2478, 0.4813, 0.2472, 0.4781, 0.2422, 0.4747, 0.0, 0.0, 0.0, 0.0, 0.0, 0.0, 0.0, 0.0, 0.0, 0.0, 0.0, 0.0, 0.0, 0.0, 0.0, 0.0, 0.0, 0.0, 0.0, 0.0, 0.0, 0.0, 0.0, 0.0, 0.0, 0.0, 0.0, 0.0, 0.0, 0.0, 0.0, 0.0, 0.0, 0.0, 0.0, 0.0, 0.0, 0.0, 0.0, 0.0, 0.0, 0.0, 0.0, 0.0, 0.0, 0.0, 0.0, 0.0, 0.0, 0.0, 0.0, 0.0, 0.0, 0.0, 0.0, 0.0, 0.0, 0.0, 0.0, 0.0, 0.0, 0.0, 0.0, 0.0, 0.0, 0.0, 0.0, 0.0, 0.0, 0.0, 0.0, 0.0, 0.0, 0.0, 0.0, 0.0, 0.0, 0.0, 0.0, 0.0, 0.0, 0.0, 0.0, 0.0, 0.0, 0.0, 0.0, 0.0, 0.0, 0.0, 0.0, 0.0, 0.0, 0.0, 0.0, 0.0, 0.0, 0.0, 0.0, 0.0, 0.0, 0.0, 0.0, 0.0, 0.0, 0.0, 0.0, 0.0, 0.0, 0.0, 0.0, 0.0, 0.0, 0.0, 0.0, 0.0, 0.0, 0.0, 0.0, 0.0, 0.0, 0.0, 0.0, 0.0, 0.0, 0.0, 0.0, 0.0, 0.0, 0.0, 0.0, 0.0, 0.0, 0.0, 0.0, 0.0, 0.0, 0.0, 0.0, 0.0, 0.0, 0.0, 0.0, 0.0, 0.0, 0.0, 0.0, 0.0, 0.0, 0.0, 0.0, 0.0, 0.0, 0.0, 0.0, 0.0, 0.0, 0.0, 0.0, 0.0, 0.0, 0.0, 0.0, 0.0, 0.0, 0.0, 0.0, 0.0, 0.0, 0.0, 0.0, 0.0, 0.0, 0.0, 0.0, 0.0, 0.0, 0.0, 0.0, 0.0, 0.0, 0.0, 0.0, 0.0, 0.0, 0.0, 0.0, 0.0, 0.0, 0.0, 0.0, 0.0, 0.0, 0.0, 0.0, 0.0, 0.0, 0.0, 0.0, 0.0, 0.0, 0.0, 0.0, 0.0, 0.0, 0.0, 0.0, 0.0, 0.0, 0.0, 0.0, 0.0, 0.0, 0.0, 0.0, 0.0, 0.0, 0.0, 0.0, 0.0, 0.0, 0.0, 0.0, 0.0, 0.0, 0.0, 0.0, 0.0, 0.0, 0.0, 0.0, 0.0, 0.0, 0.0, 0.0, 0.0, 0.0, 0.0, 0.0, 0.0, 0.0, 0.0, 0.0, 0.0, 0.0, 0.0, 0.0, 0.0, 0.0, 0.0, 0.0, 0.0, 0.0, 0.0, 0.0, 0.0, 0.0, 0.0, 0.0, 0.0, 0.0, 0.0, 0.0, 0.0, 0.0, 0.0, 0.0, 0.0, 0.0, 0.0, 0.0, 0.0, 0.0, 0.0, 0.0, 0.0, 0.0, 0.0, 0.0, 0.0, 0.0, 0.0, 0.0, 0.0, 0.0, 0.0, 0.0, 0.0, 0.0, 0.0, 0.0, 0.0, 0.0, 0.0, 0.0, 0.0, 0.0, 0.0, 0.0, 0.0, 0.0, 0.0, 0.0, 0.0, 0.0, 0.0, 0.0, 0.0, 0.0, 0.0, 0.0, 0.0, 0.0, 0.0, 0.0, 0.0, 0.0, 0.0, 0.0, 0.0, 0.0, 0.0, 0.0, 0.0, 0.0, 0.0, 0.0, 0.0, 0.0, 0.0, 0.0, 0.0, 0.0, 0.0, 0.0, 0.0, 0.0, 0.0, 0.0, 0.0, 0.0, 0.0, 0.0, 0.0, 0.0, 0.0, 0.0, 0.0, 0.0, 0.0, 0.0, 0.0, 0.0, 0.0, 0.0, 0.0, 0.0, 0.0, 0.0, 0.0, 0.0, 0.0, 0.0, 0.0, 0.0, 0.0, 0.0, 0.0, 0.0, 0.0, 0.0, 0.0, 0.0, 0.0, 0.0, 0.0, 0.0, 0.0, 0.0, 0.0, 0.0, 0.0, 0.0, 0.0, 0.0, 0.0, 0.0, 0.0, 0.0, 0.0, 0.0, 0.0, 0.0, 0.0, 0.0, 0.0, 0.0, 0.0, 0.0, 0.0, 0.0, 0.0, 0.0, 0.0, 0.0, 0.0, 0.0, 0.0, 0.0, 0.0, 0.0, 0.0, 0.0, 0.0, 0.0, 0.0, 0.0, 0.0, 0.0, 0.0, 0.0, 0.0, 0.0, 0.0, 0.0, 0.0, 0.0, 0.0, 0.0, 0.0, 0.0, 0.0, 0.0, 0.0, 0.0, 0.0, 0.0, 0.0, 0.0, 0.0, 0.0, 0.0, 0.0, 0.0, 0.0, 0.0, 0.0, 0.0, 0.0, 0.0, 0.0, 0.0, 0.0, 0.0, 0.0, 0.0, 0.0, 0.0, 0.0, 0.0, 0.0, 0.0, 0.0, 0.0, 0.0, 0.0, 0.0, 0.0, 0.0, 0.0, 0.0, 0.0, 0.0, 0.0, 0.0, 0.0, 0.0, 0.0, 0.0, 0.0, 0.0, 0.0, 0.0, 0.0, 0.0, 0.0, 0.0, 0.0, 0.0, 0.0, 0.0, 0.0, 0.0, 0.0, 0.0, 0.0, 0.0, 0.0, 0.0, 0.0, 0.0, 0.0, 0.0, 0.0, 0.0, 0.0, 0.0, 0.0, 0.0, 0.0, 0.0, 0.0, 0.0, 0.0, 0.0, 0.0, 0.0, 0.0, 0.0, 0.0, 0.0, 0.0, 0.0, 0.0, 0.0, 0.0, 0.0, 0.0, 0.0, 0.0, 0.0, 0.0, 0.0, 0.0, 0.0, 0.0, 0.0, 0.0, 0.0, 0.0, 0.0, 0.0, 0.0, 0.0, 0.0, 0.0, 0.0, 0.0, 0.0, 0.0, 0.0, 0.0, 0.0, 0.0, 0.0, 0.0, 0.0, 0.0, 0.0, 0.0, 0.0, 0.0, 0.0, 0.0, 0.0, 0.0, 0.0, 0.0, 0.0, 0.0, 0.0, 0.0, 0.0, 0.0, 0.0, 0.0, 0.0, 0.0, 0.0, 0.0, 0.0, 0.0, 0.0, 0.0, 0.0, 0.0, 0.0, 0.0, 0.0, 0.0, 0.0, 0.0, 0.0, 0.0, 0.0, 0.0, 0.0, 0.0, 0.0, 0.0, 0.0, 0.0, 0.0, 0.0, 0.0, 0.0, 0.0, 0.0, 0.0, 0.0, 0.0, 0.0, 0.0, 0.0, 0.0, 0.0, 0.0, 0.0, 0.0, 0.0, 0.0, 0.0, 0.0, 0.0, 0.0, 0.0, 0.0, 0.0, 0.0, 0.0, 0.0, 0.0, 0.0, 0.0, 0.0, 0.0, 0.0, 0.0, 0.0, 0.0, 0.0, 0.0, 0.0, 0.0, 0.0, 0.0, 0.0, 0.0, 0.0, 0.0, 0.0, 0.0, 0.0, 0.0, 0.0, 0.0, 0.0, 0.0, 0.0, 0.0, 0.0, 0.0, 0.0, 0.0, 0.0, 0.0, 0.0, 0.0, 0.0, 0.0, 0.0, 0.0, 0.0, 0.0, 0.0, 0.0, 0.0, 0.0, 0.0, 0.0, 0.0, 0.0, 0.0, 0.0, 0.0, 0.0, 0.0, 0.0, 0.0, 0.0, 0.0, 0.0, 0.0, 0.0, 0.0, 0.0, 0.0, 0.0, 0.0, 0.0, 0.0, 0.0, 0.0, 0.0, 0.0, 0.0, 0.0, 0.0, 0.0, 0.0, 0.0, 0.0, 0.0, 0.0, 0.0, 0.0, 0.0, 0.0, 0.0, 0.0, 0.0, 0.0, 0.0, 0.0, 0.0, 0.0, 0.0, 0.0, 0.0, 0.0, 0.0, 0.0, 0.0, 0.0, 0.0, 0.0, 0.0, 0.0, 0.0, 0.0, 0.0, 0.0, 0.0, 0.0, 0.0, 0.0, 0.0, 0.0, 0.0, 0.0, 0.0, 0.0, 0.0, 0.0, 0.0, 0.0, 0.0, 0.0, 0.0, 0.0, 0.0, 0.0, 0.0, 0.0, 0.0, 0.0, 0.0, 0.0, 0.0, 0.0, 0.0, 0.0, 0.0, 0.0, 0.0, 0.0, 0.0, 0.0, 0.0, 0.0, 0.0, 0.0, 0.0, 0.0, 0.0, 0.0, 0.0, 0.0, 0.0, 0.0, 0.0, 0.0, 0.0, 0.0, 0.0, 0.0, 0.0, 0.0, 0.0, 0.0, 0.0, 0.0, 0.0, 0.0, 0.0, 0.0, 0.0, 0.0, 0.0, 0.0, 0.0, 0.0, 0.0, 0.0, 0.0, 0.0, 0.0, 0.0, 0.0, 0.0, 0.0, 0.0, 0.0, 0.0, 0.0, 0.0, 0.0, 0.0, 0.0, 0.0, 0.0, 0.0, 0.0, 0.0, 0.0, 0.0, 0.0, 0.0, 0.0, 0.0, 0.0, 0.0, 0.0, 0.0, 0.0, 0.0, 0.0, 0.0, 0.0, 0.0, 0.0, 0.0, 0.0, 0.0, 0.0, 0.0, 0.0, 0.0, 0.0, 0.0, 0.0, 0.0, 0.0, 0.0, 0.0, 0.0, 0.0, 0.0, 0.0, 0.0, 0.0, 0.0, 0.0, 0.0, 0.0, 0.0, 0.0, 0.0, 0.0, 0.0, 0.0, 0.0, 0.0, 0.0, 0.0, 0.0, 0.0, 0.0, 0.0, 0.0, 0.0, 0.0, 0.0, 0.0, 0.0, 0.0, 0.0, 0.0, 0.0, 0.0, 0.0, 0.0, 0.0, 0.0, 0.0, 0.0, 0.0, 0.0, 0.0, 0.0, 0.0, 0.0, 0.0, 0.0, 0.0, 0.0, 0.0, 0.0, 0.0, 0.0, 0.0, 0.0, 0.0, 0.0, 0.0, 0.0, 0.0, 0.0, 0.0, 0.0, 0.0, 0.0, 0.0, 0.0, 0.0, 0.0, 0.0, 0.0, 0.0, 0.0, 0.0, 0.0, 0.0, 0.0, 0.0, 0.0, 0.0, 0.0, 0.0, 0.0, 0.0, 0.0, 0.0, 0.0, 0.0, 0.0, 0.0, 0.0, 0.0, 0.0, 0.0, 0.0, 0.0, 0.0, 0.0, 0.0, 0.0, 0.0, 0.0, 0.0, 0.0, 0.0, 0.0, 0.0, 0.0, 0.0, 0.0, 0.0, 0.0, 0.0, 0.0, 0.0, 0.0, 0.0, 0.0, 0.0, 0.0, 0.0, 0.0, 0.0, 0.0, 0.0, 0.0, 0.0, 0.0, 0.0, 0.0, 0.0, 0.0, 0.0, 0.0, 0.0, 0.0, 0.0, 0.0, 0.0, 0.0, 0.0, 0.0, 0.0, 0.0, 0.0, 0.0, 0.0, 0.0, 0.0, 0.0, 0.0, 0.0, 0.0, 0.0, 0.0, 0.0, 0.0, 0.0, 0.0, 0.0, 0.0, 0.0, 0.0, 0.0, 0.0, 0.0, 0.0, 0.0, 0.0, 0.0, 0.0, 0.0, 0.0, 0.0, 0.0, 0.0, 0.0, 0.0, 0.0, 0.0, 0.0, 0.0, 0.0, 0.0, 0.0, 0.0, 0.0, 0.0, 0.0, 0.0, 0.0, 0.0, 0.0, 0.0, 0.0, 0.0, 0.0, 0.0, 0.0, 0.0, 0.0, 0.0, 0.0, 0.0, 0.0, 0.0, 0.0, 0.0, 0.0, 0.0, 0.0, 0.0, 0.0, 0.0, 0.0, 0.0, 0.0, 0.0, 0.0, 0.0, 0.0, 0.0, 0.0, 0.0, 0.0, 0.0, 0.0, 0.0, 0.0, 0.0, 0.0, 0.0, 0.0, 0.0, 0.0, 0.0, 0.0, 0.0, 0.0, 0.0, 0.0, 0.0, 0.0, 0.0, 0.0, 0.0, 0.0, 0.0, 0.0, 0.0, 0.0, 0.0, 0.0, 0.0, 0.0, 0.0, 0.0, 0.0, 0.0, 0.0, 0.0, 0.0, 0.0, 0.0, 0.0, 0.0, 0.0, 0.0, 0.0, 0.0, 0.0, 0.0, 0.0, 0.0, 0.0, 0.0, 0.0, 0.0, 0.0, 0.0, 0.0, 0.0, 0.0, 0.0, 0.0, 0.0, 0.0, 0.0, 0.0, 0.0, 0.0, 0.0, 0.0, 0.0, 0.0, 0.0, 0.0, 0.0, 0.0, 0.0, 0.0, 0.0, 0.0, 0.0, 0.0, 0.0, 0.0, 0.0, 0.0, 0.0, 0.0, 0.0, 0.0, 0.0, 0.0, 0.0, 0.0, 0.0, 0.0, 0.0, 0.0, 0.0, 0.0, 0.0, 0.0, 0.0, 0.0, 0.0, 0.0, 0.0, 0.0, 0.0, 0.0, 0.0, 0.0, 0.0, 0.0, 0.0, 0.0, 0.0, 0.0, 0.0, 0.0, 0.0, 0.0, 0.0, 0.0, 0.0, 0.0, 0.0, 0.0, 0.0, 0.0, 0.0, 0.0, 0.0, 0.0, 0.0, 0.0, 0.0, 0.0, 0.0, 0.0, 0.0, 0.0, 0.0, 0.0, 0.0, 0.0, 0.0, 0.0, 0.0, 0.0, 0.0, 0.0, 0.0, 0.0, 0.0, 0.0, 0.0, 0.0, 0.0, 0.0, 0.0, 0.0, 0.0, 0.0, 0.0, 0.0, 0.0, 0.0, 0.0, 0.0, 0.0, 0.0, 0.0, 0.0, 0.0, 0.0, 0.0, 0.0, 0.0, 0.0, 0.0, 0.0, 0.0, 0.0, 0.0, 0.0, 0.0, 0.0, 0.0, 0.0, 0.0, 0.0, 0.0, 0.0, 0.0, 0.0, 0.0, 0.0, 0.0, 0.0, 0.0, 0.0, 0.0, 0.0, 0.0, 0.0, 0.0, 0.0, 0.0, 0.0, 0.0, 0.0, 0.0, 0.0, 0.0, 0.0, 0.0, 0.0, 0.0, 0.0, 0.0, 0.0, 0.0, 0.0, 0.0, 0.0, 0.0, 0.0, 0.0, 0.0, 0.0, 0.0, 0.0, 0.0, 0.0, 0.0, 0.0, 0.0, 0.0, 0.0, 0.0, 0.0, 0.0, 0.0, 0.0, 0.0, 0.0, 0.0, 0.0, 0.0, 0.0, 0.0, 0.0, 0.0, 0.0, 0.0, 0.0, 0.0, 0.0, 0.0, 0.0, 0.0, 0.0, 0.0, 0.0, 0.0, 0.0, 0.0, 0.0, 0.0, 0.0, 0.0, 0.0, 0.0, 0.0, 0.0, 0.0, 0.0, 0.0, 0.0, 0.0, 0.0, 0.0, 0.0, 0.0, 0.0, 0.0, 0.0, 0.0, 0.0, 0.0, 0.0, 0.0, 0.0, 0.0, 0.0, 0.0, 0.0, 0.0, 0.0, 0.0, 0.0, 0.0, 0.0, 0.0, 0.0, 0.0, 0.0, 0.0, 0.0, 0.0, 0.0, 0.0, 0.0, 0.0, 0.0, 0.0, 0.0, 0.0, 0.0, 0.0, 0.0, 0.0, 0.0, 0.0, 0.0, 0.0, 0.0, 0.0, 0.0, 0.0, 0.0, 0.0, 0.0, 0.0, 0.0, 0.0, 0.0, 0.0, 0.0, 0.0, 0.0, 0.0, 0.0, 0.0, 0.0, 0.0, 0.0, 0.0, 0.0, 0.0, 0.0, 0.0, 0.0, 0.0, 0.0, 0.0, 0.0, 0.0, 0.0, 0.0, 0.0, 0.0, 0.0, 0.0, 0.0, 0.0, 0.0, 0.0, 0.0, 0.0, 0.0, 0.0, 0.0, 0.0, 0.0, 0.0, 0.0, 0.0, 0.0, 0.0, 0.0, 0.0, 0.0, 0.0, 0.0, 0.0, 0.0, 0.0, 0.0, 0.0, 0.0, 0.0, 0.0, 0.0, 0.0, 0.0, 0.0, 0.0, 0.0, 0.0, 0.0, 0.0, 0.0, 0.0, 0.0, 0.0, 0.0, 0.0, 0.0, 0.0, 0.0, 0.0, 0.0, 0.0, 0.0, 0.0, 0.0, 0.0, 0.0, 0.0, 0.0, 0.0, 0.0, 0.0, 0.0, 0.0, 0.0, 0.0, 0.0, 0.0, 0.0, 0.0, 0.0, 0.0, 0.0, 0.0, 0.0, 0.0, 0.0, 0.0, 0.0, 0.0, 0.0, 0.0, 0.0, 0.0, 0.0, 0.0, 0.0, 0.0, 0.0, 0.0, 0.0, 0.0, 0.0, 0.0, 0.0, 0.0, 0.0, 0.0, 0.0, 0.0, 0.0, 0.0, 0.0, 0.0, 0.0, 0.0, 0.0, 0.0, 0.0, 0.0, 0.0, 0.0, 0.0, 0.0, 0.0, 0.0, 0.0, 0.0, 0.0, 0.0, 0.0, 0.0, 0.0, 0.0, 0.0, 0.0, 0.0, 0.0, 0.0, 0.0, 0.0, 0.0, 0.0, 0.0, 0.0, 0.0, 0.0, 0.0, 0.0, 0.0, 0.0, 0.0, 0.0, 0.0, 0.0, 0.0, 0.0, 0.0, 0.0, 0.0, 0.0, 0.0, 0.0, 0.0, 0.0, 0.0, 0.0, 0.0, 0.0, 0.0, 0.0, 0.0, 0.0, 0.0, 0.0, 0.0, 0.0, 0.0, 0.0, 0.0, 0.0, 0.0, 0.0, 0.0, 0.0, 0.0, 0.0, 0.0, 0.0, 0.0, 0.0, 0.0, 0.0, 0.0, 0.0, 0.0, 0.0, 0.0, 0.0, 0.0, 0.0, 0.0, 0.0, 0.0, 0.0, 0.0, 0.0, 0.0, 0.0, 0.0, 0.0, 0.0, 0.0, 0.0, 0.0, 0.0, 0.0, 0.0, 0.0, 0.0, 0.0, 0.0, 0.0, 0.0, 0.0, 0.0, 0.0, 0.0, 0.0, 0.0, 0.0, 0.0, 0.0, 0.0, 0.0, 0.0, 0.0, 0.0, 0.0, 0.0, 0.0, 0.0, 0.0, 0.0, 0.0, 0.0, 0.0, 0.0, 0.0, 0.0, 0.0, 0.0, 0.0, 0.0, 0.0, 0.0, 0.0, 0.0, 0.0, 0.0, 0.0, 0.0, 0.0, 0.0, 0.0, 0.0, 0.0, 0.0, 0.0, 0.0, 0.0, 0.0, 0.0, 0.0, 0.0, 0.0, 0.0, 0.0, 0.0, 0.0, 0.0, 0.0, 0.0, 0.0, 0.0, 0.0, 0.0, 0.0, 0.0, 0.0, 0.0, 0.0, 0.0, 0.0, 0.0, 0.0, 0.0, 0.0, 0.0, 0.0, 0.0, 0.0, 0.0, 0.0, 0.0, 0.0, 0.0, 0.0, 0.0, 0.0, 0.0, 0.0, 0.0, 0.0, 0.0, 0.0, 0.0, 0.0, 0.0, 0.0, 0.0, 0.0, 0.0, 0.0, 0.0, 0.0, 0.0, 0.0, 0.0, 0.0, 0.0, 0.0, 0.0, 0.0, 0.0, 0.0, 0.0, 0.0, 0.0, 0.0, 0.0, 0.0, 0.0, 0.0, 0.0, 0.0, 0.0, 0.0, 0.0, 0.0, 0.0, 0.0, 0.0, 0.0, 0.0, 0.0, 0.0, 0.0, 0.0, 0.0, 0.0, 0.0, 0.0, 0.0, 0.0, 0.0, 0.0, 0.0, 0.0, 0.0, 0.0, 0.0, 0.0, 0.0, 0.0, 0.0, 0.0, 0.0, 0.0, 0.0, 0.0, 0.0, 0.0, 0.0, 0.0, 0.0, 0.0, 0.0, 0.0, 0.0, 0.0, 0.0, 0.0, 0.0, 0.0, 0.0, 0.0, 0.0, 0.0, 0.0, 0.0, 0.0, 0.0, 0.0, 0.0, 0.0, 0.0, 0.0, 0.0, 0.0, 0.0, 0.0, 0.0, 0.0, 0.0, 0.0, 0.0, 0.0, 0.0, 0.0, 0.0, 0.0, 0.0, 0.0, 0.0, 0.0, 0.0, 0.0, 0.0, 0.0, 0.0, 0.0, 0.0, 0.0, 0.0, 0.0, 0.0, 0.0, 0.0, 0.0, 0.0, 0.0, 0.0, 0.0, 0.0, 0.0, 0.0, 0.0, 0.0, 0.0, 0.0, 0.0, 0.0, 0.0, 0.0, 0.0, 0.0, 0.0, 0.0, 0.0, 0.0, 0.0, 0.0, 0.0, 0.0, 0.0, 0.0, 0.0, 0.0, 0.0, 0.0, 0.0, 0.0, 0.0, 0.0, 0.0, 0.0, 0.0, 0.0, 0.0, 0.0, 0.0, 0.0, 0.0, 0.0, 0.0, 0.0, 0.0, 0.0, 0.0, 0.0, 0.0, 0.0, 0.0, 0.0, 0.0, 0.0, 0.0, 0.0, 0.0, 0.0, 0.0, 0.0, 0.0, 0.0, 0.0, 0.0, 0.0, 0.0, 0.0, 0.0, 0.0, 0.0, 0.0, 0.0, 0.0, 0.0, 0.0, 0.0, 0.0, 0.0, 0.0, 0.0, 0.0, 0.0, 0.0, 0.0, 0.0, 0.0, 0.0, 0.0, 0.0, 0.0, 0.0, 0.0, 0.0, 0.0, 0.0, 0.0, 0.0, 0.0, 0.0, 0.0, 0.0, 0.0, 0.0, 0.0, 0.0, 0.0, 0.0, 0.0, 0.0, 0.0, 0.0, 0.0, 0.0, 0.0, 0.0, 0.0, 0.0, 0.0, 0.0, 0.0, 0.0, 0.0, 0.0, 0.0, 0.0, 0.0, 0.0, 0.0, 0.0, 0.0, 0.0, 0.0, 0.0, 0.0, 0.0, 0.0, 0.0, 0.0, 0.0, 0.0, 0.0, 0.0, 0.0, 0.0, 0.0, 0.0, 0.0, 0.0, 0.0, 0.0, 0.0, 0.0, 0.0, 0.0, 0.0, 0.0, 0.0, 0.0, 0.0, 0.0, 0.0, 0.0, 0.0, 0.0, 0.0, 0.0, 0.0, 0.0, 0.0, 0.0, 0.0, 0.0, 0.0, 0.0, 0.0, 0.0, 0.0, 0.0])
me_prostok_t_001.materials.append(mat_materia)
me_prostok_t_001.materials.append(mat_materia__001)
me_prostok_t_001.update()

# ---- objects
ob_prostok_t_001 = bpy.data.objects.new('Prostokąt.001', me_prostok_t_001)

# ---- transforms, parenting, visibility, modifiers, constraints
ob_prostok_t_001.location = (0.1521, 0.2183, 0.9596)
ob_prostok_t_001.rotation_euler = (1.571, -0.0, 0.0)
ob_prostok_t_001.scale = (0.9492, 0.9492, 0.9492)

# ---- collection membership
col_collection.objects.link(ob_prostok_t_001)

# ---- scene / render settings (as saved in the file)
scene.frame_start = 1; scene.frame_end = 250; scene.frame_set(1)
scene.render.engine = 'BLENDER_EEVEE_NEXT'
scene.cycles.sampling_pattern = 'TABULATED_SOBOL'
scene.cycles.use_light_tree = False
scene.view_settings.view_transform = 'Filmic'
bpy.context.view_layer.update()

# ---- added for rendering (the .blend has no active camera and no usable light): camera, sun
cam_auto = bpy.data.cameras.new('AutoCamera')
cam_auto.lens = 50.0
cam_auto.sensor_width = 36.0
cam_auto.clip_end = 1000.0
ob_auto_camera = bpy.data.objects.new('AutoCamera', cam_auto)
scene.collection.objects.link(ob_auto_camera)
ob_auto_camera.location = (1.89319, -2.01988, 2.40394)
ob_auto_camera.rotation_euler = (1.09748, -7.21219e-08, 0.694738)
scene.camera = ob_auto_camera
light_auto_sun = bpy.data.lights.new('AutoSun', 'SUN')
light_auto_sun.energy = 3.0
light_auto_sun.angle = 0.0523599
ob_auto_sun = bpy.data.objects.new('AutoSun', light_auto_sun)
scene.collection.objects.link(ob_auto_sun)
ob_auto_sun.rotation_euler = (0.872665, 0.174533, 0.523599)
bpy.context.view_layer.update()
